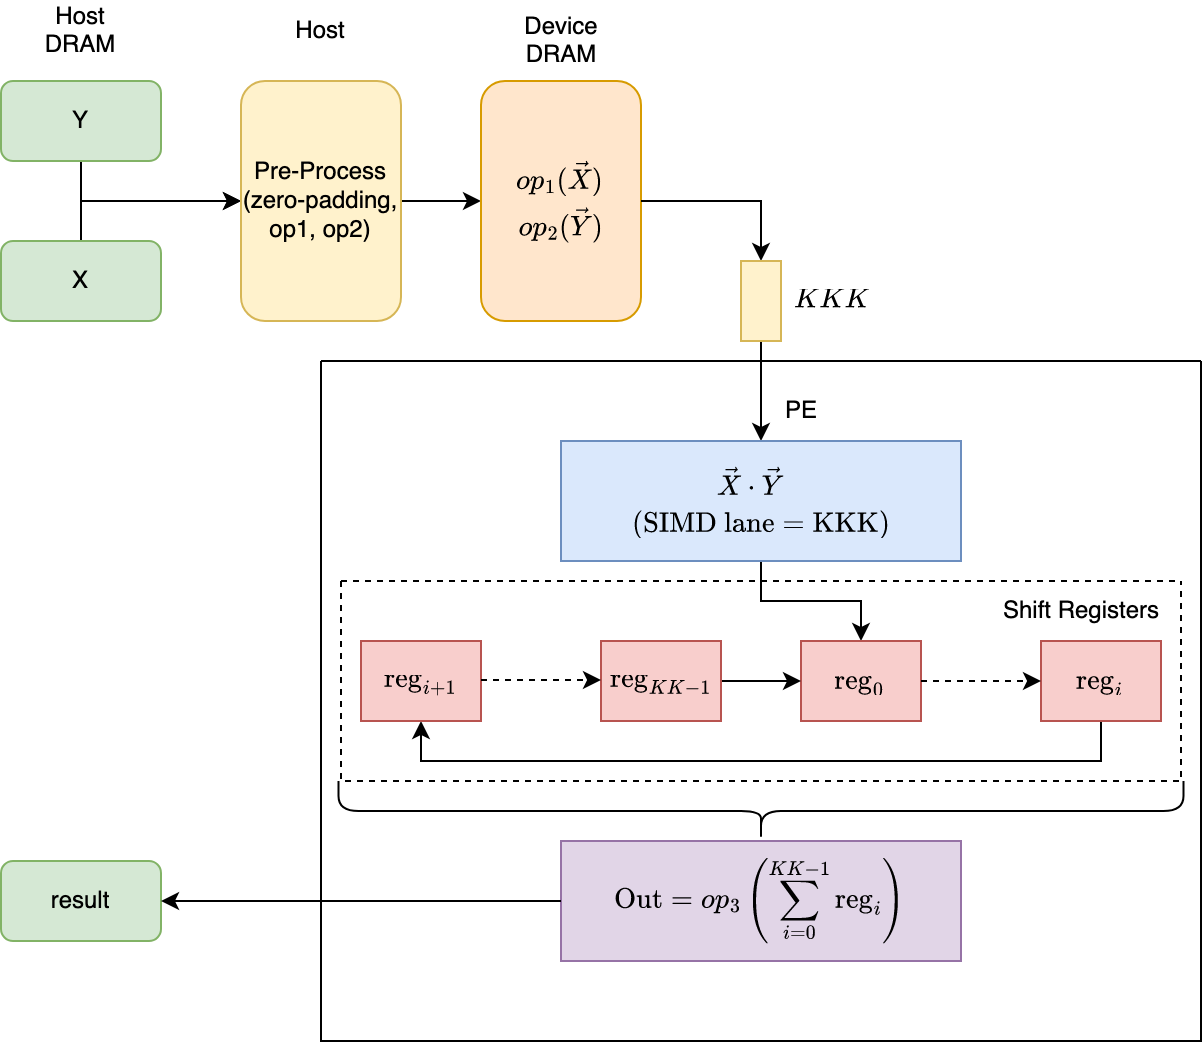

The diagram above was exported from draw.io. Its source (the exported page's mxGraphModel, read from the mxfile embedded in the PNG):
<mxGraphModel dx="985" dy="533" grid="1" gridSize="10" guides="1" tooltips="1" connect="1" arrows="1" fold="1" page="1" pageScale="1" pageWidth="850" pageHeight="1100" math="1" shadow="0">
  <root>
    <mxCell id="0" />
    <mxCell id="1" parent="0" />
    <mxCell id="94SgYftM5BOZFwZWVgzs-1" value="Host&lt;br&gt;DRAM" style="text;html=1;strokeColor=none;fillColor=none;align=center;verticalAlign=middle;whiteSpace=wrap;rounded=0;" parent="1" vertex="1">
      <mxGeometry x="90" y="160" width="60" height="30" as="geometry" />
    </mxCell>
    <mxCell id="94SgYftM5BOZFwZWVgzs-6" style="edgeStyle=orthogonalEdgeStyle;rounded=0;orthogonalLoop=1;jettySize=auto;html=1;exitX=0.5;exitY=0;exitDx=0;exitDy=0;entryX=0.5;entryY=0;entryDx=0;entryDy=0;" parent="1" source="94SgYftM5BOZFwZWVgzs-2" target="94SgYftM5BOZFwZWVgzs-4" edge="1">
      <mxGeometry relative="1" as="geometry" />
    </mxCell>
    <mxCell id="94SgYftM5BOZFwZWVgzs-2" value="X" style="rounded=1;whiteSpace=wrap;html=1;fillColor=#d5e8d4;strokeColor=#82b366;" parent="1" vertex="1">
      <mxGeometry x="80" y="280" width="80" height="40" as="geometry" />
    </mxCell>
    <mxCell id="94SgYftM5BOZFwZWVgzs-7" style="edgeStyle=orthogonalEdgeStyle;rounded=0;orthogonalLoop=1;jettySize=auto;html=1;exitX=0.5;exitY=1;exitDx=0;exitDy=0;entryX=0.5;entryY=0;entryDx=0;entryDy=0;" parent="1" source="94SgYftM5BOZFwZWVgzs-3" target="94SgYftM5BOZFwZWVgzs-4" edge="1">
      <mxGeometry relative="1" as="geometry">
        <mxPoint x="240" y="280" as="targetPoint" />
      </mxGeometry>
    </mxCell>
    <mxCell id="94SgYftM5BOZFwZWVgzs-3" value="Y" style="rounded=1;whiteSpace=wrap;html=1;fillColor=#d5e8d4;strokeColor=#82b366;" parent="1" vertex="1">
      <mxGeometry x="80" y="200" width="80" height="40" as="geometry" />
    </mxCell>
    <mxCell id="94SgYftM5BOZFwZWVgzs-9" style="edgeStyle=orthogonalEdgeStyle;rounded=0;orthogonalLoop=1;jettySize=auto;html=1;exitX=0.5;exitY=1;exitDx=0;exitDy=0;entryX=0.5;entryY=0;entryDx=0;entryDy=0;" parent="1" source="94SgYftM5BOZFwZWVgzs-4" target="94SgYftM5BOZFwZWVgzs-8" edge="1">
      <mxGeometry relative="1" as="geometry" />
    </mxCell>
    <mxCell id="94SgYftM5BOZFwZWVgzs-4" value="Pre-Process&lt;br&gt;(zero-padding, op1, op2)" style="rounded=1;whiteSpace=wrap;html=1;direction=north;fillColor=#fff2cc;strokeColor=#d6b656;" parent="1" vertex="1">
      <mxGeometry x="200" y="200" width="80" height="120" as="geometry" />
    </mxCell>
    <mxCell id="94SgYftM5BOZFwZWVgzs-5" value="Host" style="text;html=1;strokeColor=none;fillColor=none;align=center;verticalAlign=middle;whiteSpace=wrap;rounded=0;" parent="1" vertex="1">
      <mxGeometry x="210" y="160" width="60" height="30" as="geometry" />
    </mxCell>
    <mxCell id="94SgYftM5BOZFwZWVgzs-31" style="edgeStyle=orthogonalEdgeStyle;rounded=0;orthogonalLoop=1;jettySize=auto;html=1;exitX=1;exitY=0.5;exitDx=0;exitDy=0;entryX=0.5;entryY=0;entryDx=0;entryDy=0;" parent="1" source="m4O-Ap4ZzIUyVngDRQE1-4" edge="1">
      <mxGeometry relative="1" as="geometry">
        <mxPoint x="460" y="380" as="targetPoint" />
      </mxGeometry>
    </mxCell>
    <mxCell id="94SgYftM5BOZFwZWVgzs-8" value="$$\begin{aligned}op_1(\vec{X})\\&lt;br&gt; op_2(\vec{Y})\end{aligned}$$" style="rounded=1;whiteSpace=wrap;html=1;direction=north;fillColor=#ffe6cc;strokeColor=#d79b00;" parent="1" vertex="1">
      <mxGeometry x="320" y="200" width="80" height="120" as="geometry" />
    </mxCell>
    <mxCell id="94SgYftM5BOZFwZWVgzs-10" value="Device&lt;br&gt;DRAM" style="text;html=1;align=center;verticalAlign=middle;resizable=0;points=[];autosize=1;strokeColor=none;fillColor=none;" parent="1" vertex="1">
      <mxGeometry x="330" y="160" width="60" height="40" as="geometry" />
    </mxCell>
    <mxCell id="94SgYftM5BOZFwZWVgzs-27" value="result" style="rounded=1;whiteSpace=wrap;html=1;fillColor=#d5e8d4;strokeColor=#82b366;" parent="1" vertex="1">
      <mxGeometry x="80" y="590" width="80" height="40" as="geometry" />
    </mxCell>
    <mxCell id="94SgYftM5BOZFwZWVgzs-30" value="" style="swimlane;startSize=0;" parent="1" vertex="1">
      <mxGeometry x="240" y="340" width="440" height="340" as="geometry" />
    </mxCell>
    <mxCell id="94SgYftM5BOZFwZWVgzs-32" value="PE" style="text;html=1;align=center;verticalAlign=middle;resizable=0;points=[];autosize=1;strokeColor=none;fillColor=none;" parent="94SgYftM5BOZFwZWVgzs-30" vertex="1">
      <mxGeometry x="220" y="10" width="40" height="30" as="geometry" />
    </mxCell>
    <mxCell id="6oll-rUBTgK7FMq4B5G5-11" style="edgeStyle=orthogonalEdgeStyle;rounded=0;orthogonalLoop=1;jettySize=auto;html=1;exitX=0.5;exitY=1;exitDx=0;exitDy=0;entryX=0.5;entryY=0;entryDx=0;entryDy=0;" edge="1" parent="94SgYftM5BOZFwZWVgzs-30" source="6oll-rUBTgK7FMq4B5G5-1" target="6oll-rUBTgK7FMq4B5G5-2">
      <mxGeometry relative="1" as="geometry" />
    </mxCell>
    <mxCell id="6oll-rUBTgK7FMq4B5G5-1" value="$$\begin{aligned}&amp;amp;\vec{X}\cdot\vec{Y}\\\text{(SIMD}&amp;amp;\text{ lane}=\text{KKK)}\end{aligned}$$" style="rounded=0;whiteSpace=wrap;html=1;fillColor=#dae8fc;strokeColor=#6c8ebf;" vertex="1" parent="94SgYftM5BOZFwZWVgzs-30">
      <mxGeometry x="120" y="40" width="200" height="60" as="geometry" />
    </mxCell>
    <mxCell id="6oll-rUBTgK7FMq4B5G5-2" value="$$\text{reg}_0$$" style="rounded=0;whiteSpace=wrap;html=1;fillColor=#f8cecc;strokeColor=#b85450;" vertex="1" parent="94SgYftM5BOZFwZWVgzs-30">
      <mxGeometry x="240" y="140" width="60" height="40" as="geometry" />
    </mxCell>
    <mxCell id="6oll-rUBTgK7FMq4B5G5-6" style="edgeStyle=orthogonalEdgeStyle;rounded=0;orthogonalLoop=1;jettySize=auto;html=1;exitX=1;exitY=0.5;exitDx=0;exitDy=0;entryX=0;entryY=0.5;entryDx=0;entryDy=0;" edge="1" parent="94SgYftM5BOZFwZWVgzs-30" source="6oll-rUBTgK7FMq4B5G5-3" target="6oll-rUBTgK7FMq4B5G5-2">
      <mxGeometry relative="1" as="geometry" />
    </mxCell>
    <mxCell id="6oll-rUBTgK7FMq4B5G5-3" value="$$\text{reg}_{KK-1}$$" style="rounded=0;whiteSpace=wrap;html=1;fillColor=#f8cecc;strokeColor=#b85450;" vertex="1" parent="94SgYftM5BOZFwZWVgzs-30">
      <mxGeometry x="140" y="140" width="60" height="40" as="geometry" />
    </mxCell>
    <mxCell id="6oll-rUBTgK7FMq4B5G5-10" style="edgeStyle=orthogonalEdgeStyle;rounded=0;orthogonalLoop=1;jettySize=auto;html=1;exitX=0.5;exitY=1;exitDx=0;exitDy=0;entryX=0.5;entryY=1;entryDx=0;entryDy=0;" edge="1" parent="94SgYftM5BOZFwZWVgzs-30" source="6oll-rUBTgK7FMq4B5G5-4" target="6oll-rUBTgK7FMq4B5G5-5">
      <mxGeometry relative="1" as="geometry" />
    </mxCell>
    <mxCell id="6oll-rUBTgK7FMq4B5G5-4" value="$$\text{reg}_i$$" style="rounded=0;whiteSpace=wrap;html=1;fillColor=#f8cecc;strokeColor=#b85450;" vertex="1" parent="94SgYftM5BOZFwZWVgzs-30">
      <mxGeometry x="360" y="140" width="60" height="40" as="geometry" />
    </mxCell>
    <mxCell id="6oll-rUBTgK7FMq4B5G5-5" value="$$\text{reg}_{i+1}$$" style="rounded=0;whiteSpace=wrap;html=1;fillColor=#f8cecc;strokeColor=#b85450;" vertex="1" parent="94SgYftM5BOZFwZWVgzs-30">
      <mxGeometry x="20" y="140" width="60" height="40" as="geometry" />
    </mxCell>
    <mxCell id="6oll-rUBTgK7FMq4B5G5-12" value="" style="endArrow=classic;html=1;rounded=0;dashed=1;entryX=0;entryY=0.5;entryDx=0;entryDy=0;exitX=1;exitY=0.5;exitDx=0;exitDy=0;" edge="1" parent="94SgYftM5BOZFwZWVgzs-30" source="6oll-rUBTgK7FMq4B5G5-2" target="6oll-rUBTgK7FMq4B5G5-4">
      <mxGeometry width="50" height="50" relative="1" as="geometry">
        <mxPoint x="120" y="60" as="sourcePoint" />
        <mxPoint x="170" y="10" as="targetPoint" />
      </mxGeometry>
    </mxCell>
    <mxCell id="6oll-rUBTgK7FMq4B5G5-13" value="" style="endArrow=classic;html=1;rounded=0;dashed=1;entryX=0;entryY=0.5;entryDx=0;entryDy=0;exitX=1;exitY=0.5;exitDx=0;exitDy=0;" edge="1" parent="94SgYftM5BOZFwZWVgzs-30">
      <mxGeometry width="50" height="50" relative="1" as="geometry">
        <mxPoint x="80" y="159.5" as="sourcePoint" />
        <mxPoint x="140" y="159.5" as="targetPoint" />
      </mxGeometry>
    </mxCell>
    <mxCell id="6oll-rUBTgK7FMq4B5G5-14" value="$$\text{Out}=op_3\left(\sum_{i=0}^{KK-1}\text{reg}_i\right)$$" style="rounded=0;whiteSpace=wrap;html=1;fillColor=#e1d5e7;strokeColor=#9673a6;" vertex="1" parent="94SgYftM5BOZFwZWVgzs-30">
      <mxGeometry x="120" y="240" width="200" height="60" as="geometry" />
    </mxCell>
    <mxCell id="6oll-rUBTgK7FMq4B5G5-16" value="" style="shape=curlyBracket;whiteSpace=wrap;html=1;rounded=1;flipH=1;labelPosition=right;verticalLabelPosition=middle;align=left;verticalAlign=middle;rotation=90;" vertex="1" parent="94SgYftM5BOZFwZWVgzs-30">
      <mxGeometry x="205" y="13.75" width="30" height="422.5" as="geometry" />
    </mxCell>
    <mxCell id="6oll-rUBTgK7FMq4B5G5-18" value="" style="swimlane;startSize=0;dashed=1;" vertex="1" parent="94SgYftM5BOZFwZWVgzs-30">
      <mxGeometry x="10" y="110" width="420" height="100" as="geometry" />
    </mxCell>
    <mxCell id="6oll-rUBTgK7FMq4B5G5-19" value="Shift Registers" style="text;html=1;align=center;verticalAlign=middle;resizable=0;points=[];autosize=1;strokeColor=none;fillColor=none;" vertex="1" parent="6oll-rUBTgK7FMq4B5G5-18">
      <mxGeometry x="320" width="100" height="30" as="geometry" />
    </mxCell>
    <mxCell id="m4O-Ap4ZzIUyVngDRQE1-3" value="" style="edgeStyle=orthogonalEdgeStyle;rounded=0;orthogonalLoop=1;jettySize=auto;html=1;exitX=0;exitY=0.5;exitDx=0;exitDy=0;entryX=1;entryY=0.5;entryDx=0;entryDy=0;" parent="1" source="6oll-rUBTgK7FMq4B5G5-14" target="94SgYftM5BOZFwZWVgzs-27" edge="1">
      <mxGeometry relative="1" as="geometry">
        <mxPoint x="370" y="590" as="sourcePoint" />
        <mxPoint x="240" y="590" as="targetPoint" />
      </mxGeometry>
    </mxCell>
    <mxCell id="m4O-Ap4ZzIUyVngDRQE1-5" value="" style="edgeStyle=orthogonalEdgeStyle;rounded=0;orthogonalLoop=1;jettySize=auto;html=1;exitX=0.5;exitY=1;exitDx=0;exitDy=0;entryX=0;entryY=0.5;entryDx=0;entryDy=0;" parent="1" source="94SgYftM5BOZFwZWVgzs-8" target="m4O-Ap4ZzIUyVngDRQE1-4" edge="1">
      <mxGeometry relative="1" as="geometry">
        <mxPoint x="400" y="260" as="sourcePoint" />
        <mxPoint x="460" y="380" as="targetPoint" />
      </mxGeometry>
    </mxCell>
    <mxCell id="m4O-Ap4ZzIUyVngDRQE1-4" value="" style="rounded=0;whiteSpace=wrap;html=1;fillColor=#fff2cc;strokeColor=#d6b656;direction=south;" parent="1" vertex="1">
      <mxGeometry x="450" y="290" width="20" height="40" as="geometry" />
    </mxCell>
    <mxCell id="m4O-Ap4ZzIUyVngDRQE1-7" value="$$KKK$$" style="text;html=1;align=center;verticalAlign=middle;resizable=0;points=[];autosize=1;strokeColor=none;fillColor=none;" parent="1" vertex="1">
      <mxGeometry x="460" y="295" width="70" height="30" as="geometry" />
    </mxCell>
  </root>
</mxGraphModel>